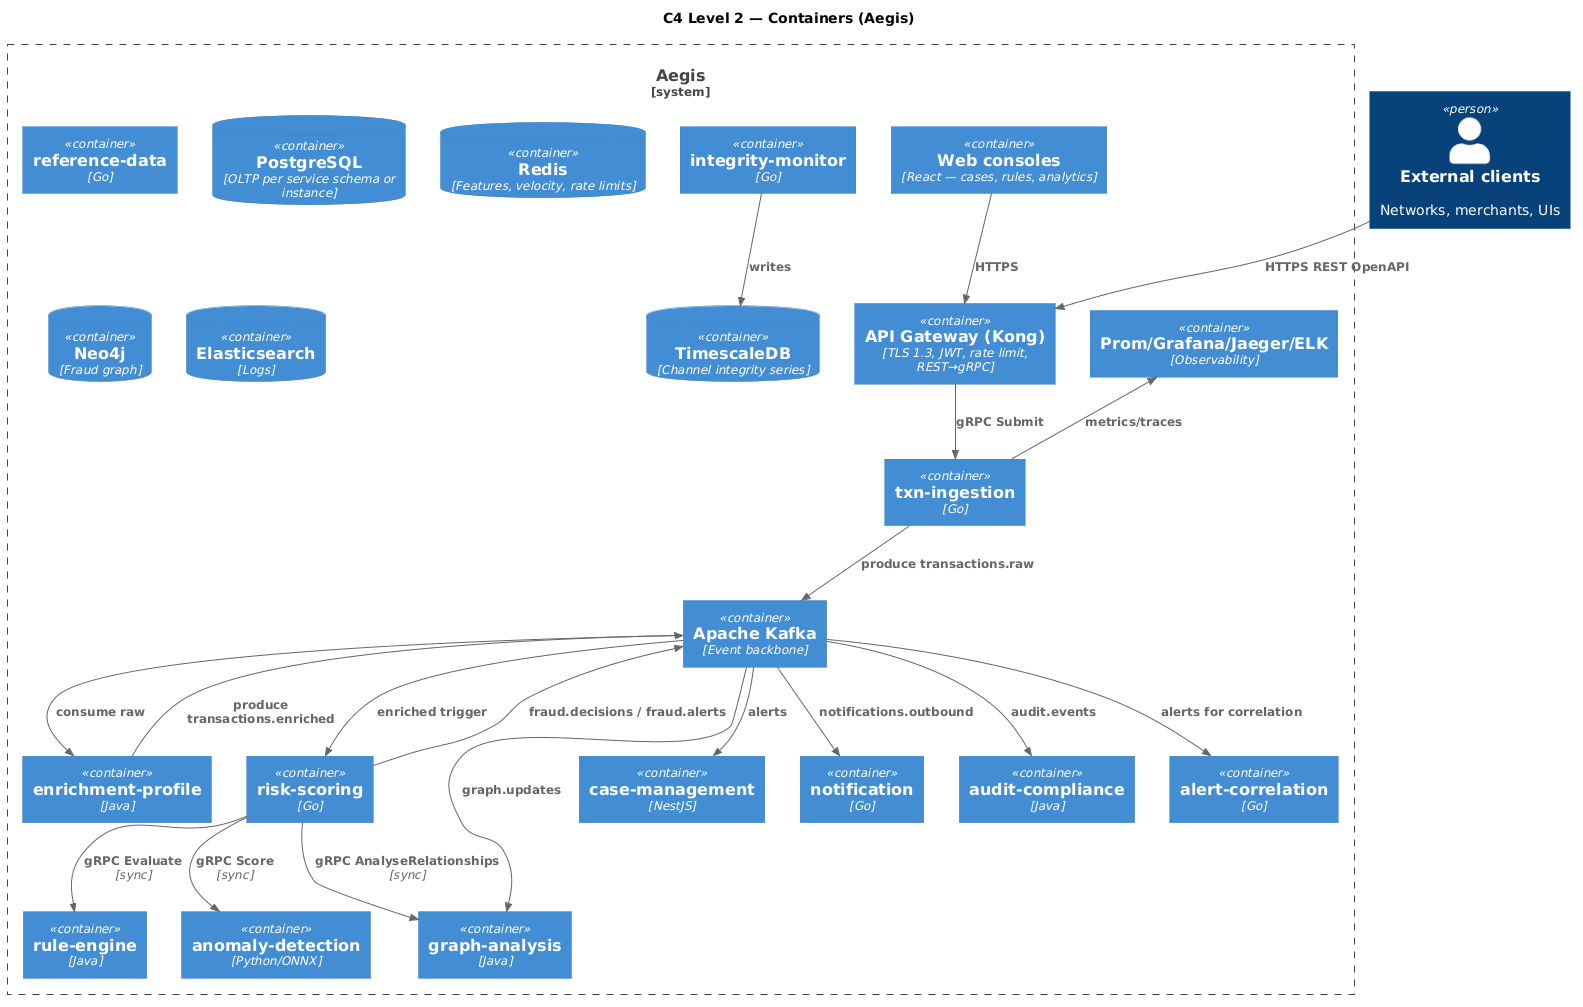

The diagram above was rendered by PlantUML. Its source (embedded in the PNG):
@startuml
!include https://raw.githubusercontent.com/plantuml-stdlib/C4-PlantUML/master/C4_Container.puml
title C4 Level 2 — Containers (Aegis)

Person(ext, "External clients", "Networks, merchants, UIs")

System_Boundary(aegis, "Aegis") {
  Container(gw, "API Gateway (Kong)", "TLS 1.3, JWT, rate limit, REST→gRPC")
  Container(ing, "txn-ingestion", "Go")
  Container(enr, "enrichment-profile", "Java")
  Container(ref, "reference-data", "Go")
  Container(rul, "rule-engine", "Java")
  Container(ml, "anomaly-detection", "Python/ONNX")
  Container(gr, "graph-analysis", "Java")
  Container(rs, "risk-scoring", "Go")
  Container(cm, "case-management", "NestJS")
  Container(nt, "notification", "Go")
  Container(au, "audit-compliance", "Java")
  Container(ac, "alert-correlation", "Go")
  Container(im, "integrity-monitor", "Go")
  Container(ui, "Web consoles", "React — cases, rules, analytics")
  ContainerDb(pg, "PostgreSQL", "OLTP per service schema or instance")
  ContainerDb(redis, "Redis", "Features, velocity, rate limits")
  ContainerDb(neo, "Neo4j", "Fraud graph")
  ContainerDb(ts, "TimescaleDB", "Channel integrity series")
  ContainerDb(es, "Elasticsearch", "Logs")
  Container(kafka, "Apache Kafka", "Event backbone")
  Container(obs, "Prom/Grafana/Jaeger/ELK", "Observability")
}

Rel(ext, gw, "HTTPS REST OpenAPI")
Rel(gw, ing, "gRPC Submit")
Rel(ing, kafka, "produce transactions.raw")
Rel(kafka, enr, "consume raw")
Rel(enr, kafka, "produce transactions.enriched")
Rel(rs, rul, "gRPC Evaluate", "sync")
Rel(rs, ml, "gRPC Score", "sync")
Rel(rs, gr, "gRPC AnalyseRelationships", "sync")
Rel(kafka, rs, "enriched trigger")
Rel(rs, kafka, "fraud.decisions / fraud.alerts")
Rel(kafka, cm, "alerts")
Rel(kafka, nt, "notifications.outbound")
Rel(kafka, au, "audit.events")
Rel(kafka, gr, "graph.updates")
Rel(kafka, ac, "alerts for correlation")
Rel(im, ts, "writes")
Rel(ui, gw, "HTTPS")
Rel_Back(obs, ing, "metrics/traces")
@enduml